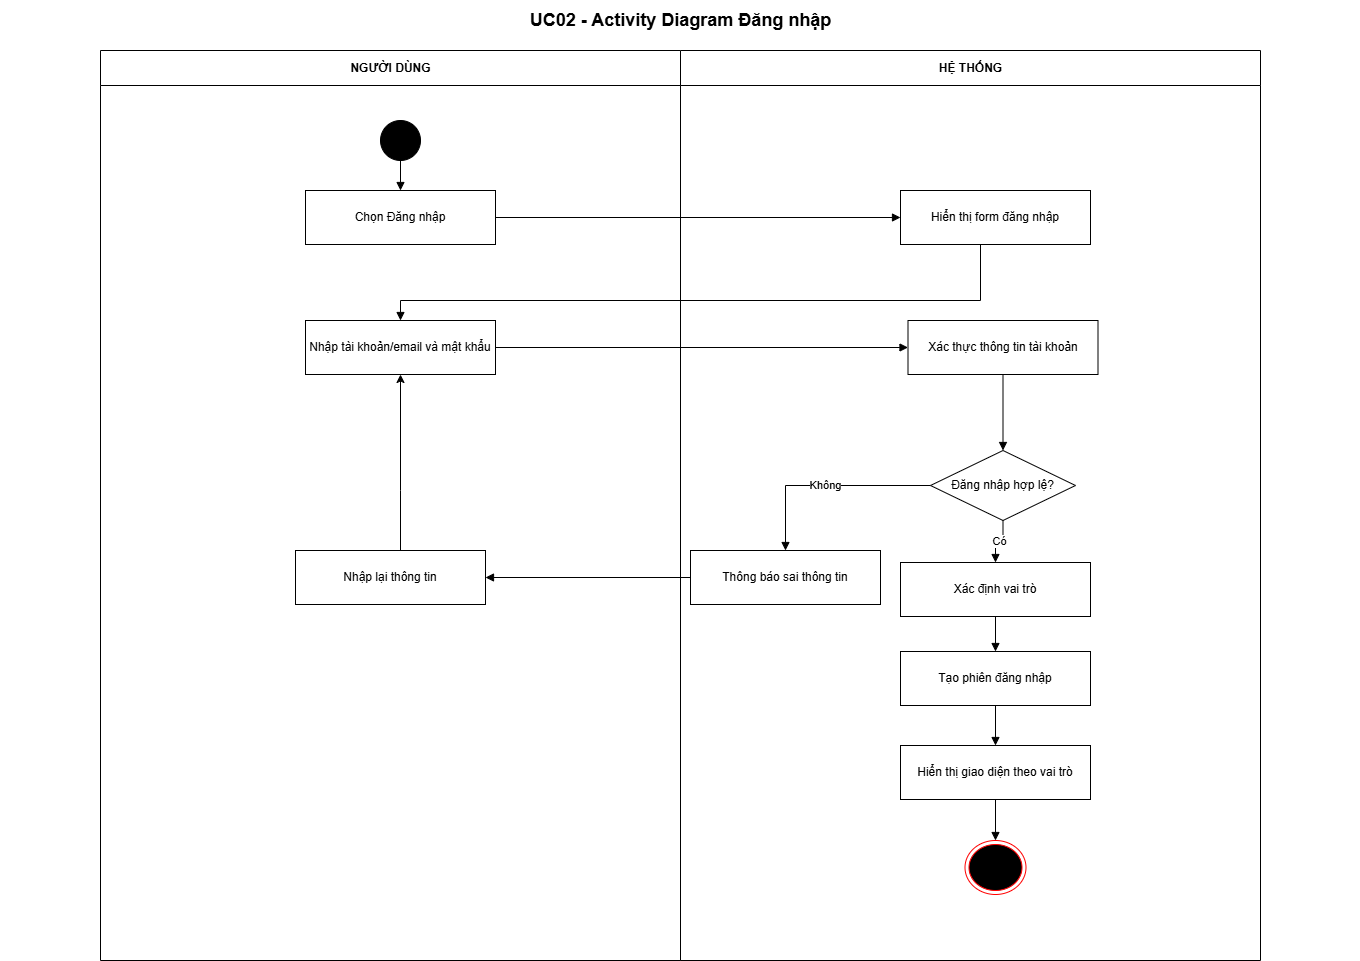

The diagram above was exported from draw.io. Its source (the exported page's mxGraphModel, read from the mxfile embedded in the PNG):
<mxGraphModel dx="1831" dy="989" grid="1" gridSize="10" guides="1" tooltips="1" connect="1" arrows="1" fold="1" page="1" pageScale="1" pageWidth="1400" pageHeight="1000" math="0" shadow="0">
  <root>
    <mxCell id="0" />
    <mxCell id="1" parent="0" />
    <mxCell id="title" parent="1" style="text;html=1;align=center;verticalAlign=middle;fontSize=18;fontStyle=1;" value="UC02 - Activity Diagram Đăng nhập" vertex="1">
      <mxGeometry height="40" width="1360" x="20" y="10" as="geometry" />
    </mxCell>
    <mxCell id="lane0" parent="1" style="swimlane;horizontal=1;startSize=35;html=1;rounded=0;fontStyle=1;" value="NGƯỜI DÙNG" vertex="1">
      <mxGeometry height="910" width="580" x="120" y="60" as="geometry" />
    </mxCell>
    <mxCell id="a1" parent="lane0" style="rounded=0;whiteSpace=wrap;html=1;align=center;verticalAlign=middle;" value="Chọn Đăng nhập" vertex="1">
      <mxGeometry height="54" width="190" x="205" y="140" as="geometry" />
    </mxCell>
    <mxCell id="s" parent="lane0" style="ellipse;html=1;aspect=fixed;fillColor=#000000;strokeColor=#000000;" value="" vertex="1">
      <mxGeometry height="40" width="40" x="280" y="70" as="geometry" />
    </mxCell>
    <mxCell id="e1" edge="1" parent="lane0" source="s" style="edgeStyle=orthogonalEdgeStyle;rounded=0;orthogonalLoop=1;jettySize=auto;html=1;endArrow=block;endFill=1;" target="a1" value="">
      <mxGeometry relative="1" as="geometry" />
    </mxCell>
    <mxCell id="a2" parent="lane0" style="rounded=0;whiteSpace=wrap;html=1;align=center;verticalAlign=middle;" value="Nhập tài khoản/email và mật khẩu" vertex="1">
      <mxGeometry height="54" width="190" x="205" y="270" as="geometry" />
    </mxCell>
    <mxCell id="ihZmjNzJE7WsHK4CT17F-1" edge="1" parent="lane0" source="f10" style="edgeStyle=orthogonalEdgeStyle;rounded=0;orthogonalLoop=1;jettySize=auto;html=1;" target="a2">
      <mxGeometry relative="1" as="geometry">
        <Array as="points">
          <mxPoint x="300" y="440" />
          <mxPoint x="300" y="440" />
        </Array>
      </mxGeometry>
    </mxCell>
    <mxCell id="f10" parent="lane0" style="rounded=0;whiteSpace=wrap;html=1;align=center;verticalAlign=middle;" value="Nhập lại thông tin" vertex="1">
      <mxGeometry height="54" width="190" x="195" y="500" as="geometry" />
    </mxCell>
    <mxCell id="lane1" parent="1" style="swimlane;horizontal=1;startSize=35;html=1;rounded=0;fontStyle=1;" value="HỆ THỐNG" vertex="1">
      <mxGeometry height="910" width="580" x="700" y="60" as="geometry" />
    </mxCell>
    <mxCell id="h1" parent="lane1" style="rounded=0;whiteSpace=wrap;html=1;align=center;verticalAlign=middle;" value="Hiển thị form đăng nhập" vertex="1">
      <mxGeometry height="54" width="190" x="220" y="140" as="geometry" />
    </mxCell>
    <mxCell id="h2" parent="lane1" style="rounded=0;whiteSpace=wrap;html=1;align=center;verticalAlign=middle;" value="Xác thực thông tin tài khoản" vertex="1">
      <mxGeometry height="54" width="190" x="227.5" y="270" as="geometry" />
    </mxCell>
    <mxCell id="d1" parent="lane1" style="rhombus;whiteSpace=wrap;html=1;align=center;verticalAlign=middle;" value="Đăng nhập hợp lệ?" vertex="1">
      <mxGeometry height="70" width="145" x="250" y="400" as="geometry" />
    </mxCell>
    <mxCell id="e5" edge="1" parent="lane1" source="h2" style="edgeStyle=orthogonalEdgeStyle;rounded=0;orthogonalLoop=1;jettySize=auto;html=1;endArrow=block;endFill=1;" target="d1" value="">
      <mxGeometry relative="1" as="geometry" />
    </mxCell>
    <mxCell id="t6" parent="lane1" style="rounded=0;whiteSpace=wrap;html=1;align=center;verticalAlign=middle;" value="Xác định vai trò" vertex="1">
      <mxGeometry height="54" width="190" x="220" y="512" as="geometry" />
    </mxCell>
    <mxCell id="e6" edge="1" parent="lane1" source="d1" style="edgeStyle=orthogonalEdgeStyle;rounded=0;orthogonalLoop=1;jettySize=auto;html=1;endArrow=block;endFill=1;" target="t6" value="Có">
      <mxGeometry relative="1" as="geometry" />
    </mxCell>
    <mxCell id="t7" parent="lane1" style="rounded=0;whiteSpace=wrap;html=1;align=center;verticalAlign=middle;" value="Tạo phiên đăng nhập" vertex="1">
      <mxGeometry height="54" width="190" x="220" y="601" as="geometry" />
    </mxCell>
    <mxCell id="e7" edge="1" parent="lane1" source="t6" style="edgeStyle=orthogonalEdgeStyle;rounded=0;orthogonalLoop=1;jettySize=auto;html=1;endArrow=block;endFill=1;" target="t7" value="">
      <mxGeometry relative="1" as="geometry" />
    </mxCell>
    <mxCell id="t8" parent="lane1" style="rounded=0;whiteSpace=wrap;html=1;align=center;verticalAlign=middle;" value="Hiển thị giao diện theo vai trò" vertex="1">
      <mxGeometry height="54" width="190" x="220" y="695" as="geometry" />
    </mxCell>
    <mxCell id="e8" edge="1" parent="lane1" source="t7" style="edgeStyle=orthogonalEdgeStyle;rounded=0;orthogonalLoop=1;jettySize=auto;html=1;endArrow=block;endFill=1;" target="t8" value="">
      <mxGeometry relative="1" as="geometry" />
    </mxCell>
    <mxCell id="TuDPD070paGsq169OE6B-2" parent="lane1" style="ellipse;html=1;shape=endState;fillColor=#000000;strokeColor=#ff0000;" value="" vertex="1">
      <mxGeometry height="54" width="61" x="284.5" y="790" as="geometry" />
    </mxCell>
    <mxCell id="e11" edge="1" parent="lane1" source="t8" style="rounded=0;orthogonalLoop=1;jettySize=auto;html=1;endArrow=block;endFill=1;" target="TuDPD070paGsq169OE6B-2" value="">
      <mxGeometry relative="1" as="geometry">
        <mxPoint x="194" y="786" as="targetPoint" />
      </mxGeometry>
    </mxCell>
    <mxCell id="f9" parent="lane1" style="rounded=0;whiteSpace=wrap;html=1;align=center;verticalAlign=middle;" value="Thông báo sai thông tin" vertex="1">
      <mxGeometry height="54" width="190" x="10" y="500" as="geometry" />
    </mxCell>
    <mxCell id="e9" edge="1" parent="lane1" source="d1" style="edgeStyle=orthogonalEdgeStyle;rounded=0;orthogonalLoop=1;jettySize=auto;html=1;endArrow=block;endFill=1;" target="f9" value="Không">
      <mxGeometry relative="1" as="geometry" />
    </mxCell>
    <mxCell id="e2" edge="1" parent="1" source="a1" style="edgeStyle=orthogonalEdgeStyle;rounded=0;orthogonalLoop=1;jettySize=auto;html=1;endArrow=block;endFill=1;" target="h1" value="">
      <mxGeometry relative="1" as="geometry" />
    </mxCell>
    <mxCell id="e3" edge="1" parent="1" source="h1" style="edgeStyle=orthogonalEdgeStyle;rounded=0;orthogonalLoop=1;jettySize=auto;html=1;endArrow=block;endFill=1;" target="a2" value="">
      <mxGeometry relative="1" x="0.5549" as="geometry">
        <Array as="points">
          <mxPoint x="1000" y="310" />
          <mxPoint x="420" y="310" />
        </Array>
      </mxGeometry>
    </mxCell>
    <mxCell id="e4" edge="1" parent="1" source="a2" style="edgeStyle=orthogonalEdgeStyle;rounded=0;orthogonalLoop=1;jettySize=auto;html=1;endArrow=block;endFill=1;" target="h2" value="">
      <mxGeometry relative="1" as="geometry" />
    </mxCell>
    <mxCell id="e10" edge="1" parent="1" source="f9" style="edgeStyle=orthogonalEdgeStyle;rounded=0;orthogonalLoop=1;jettySize=auto;html=1;endArrow=block;endFill=1;" target="f10" value="">
      <mxGeometry relative="1" as="geometry" />
    </mxCell>
  </root>
</mxGraphModel>